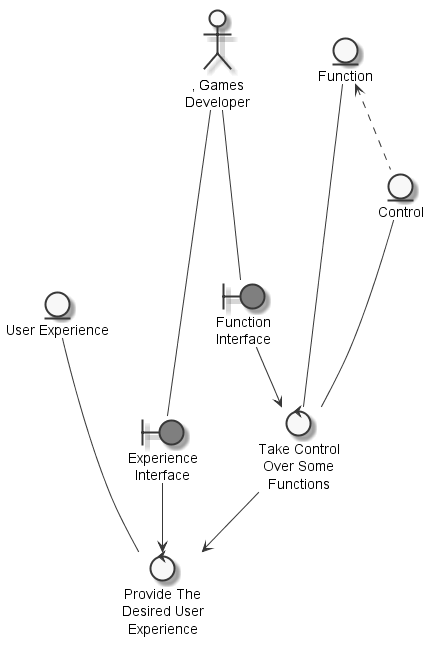

The diagram above was rendered by PlantUML. Its source (embedded in the PNG):
@startuml
	skinparam defaultTextAlignment center
	skinparam monochrome true

	entity "Control" as thingcontrol
	entity "Function" as thingfunction
	entity "User Experience" as thinguserexperience
	actor ", Games\nDeveloper" as actorseriousgamesdeveloper
	boundary "Function\nInterface" as thingfunctioninterface #grey
	boundary "Experience\nInterface" as thingexperienceinterface #grey
	control "Take Control\nOver Some\nFunctions" as controltakecontrolfunctionprovidedesireduserexperience
	control "Provide The\nDesired User\nExperience" as controlprovidedesireduserexperience

	thingfunction <.. thingcontrol
	actorseriousgamesdeveloper --- thingfunctioninterface
	actorseriousgamesdeveloper --- thingexperienceinterface
	thingcontrol --- controltakecontrolfunctionprovidedesireduserexperience
	thingfunction --- controltakecontrolfunctionprovidedesireduserexperience
	thingfunctioninterface --> controltakecontrolfunctionprovidedesireduserexperience
	controltakecontrolfunctionprovidedesireduserexperience --> controlprovidedesireduserexperience
	thinguserexperience --- controlprovidedesireduserexperience
	thingexperienceinterface --> controlprovidedesireduserexperience

@enduml